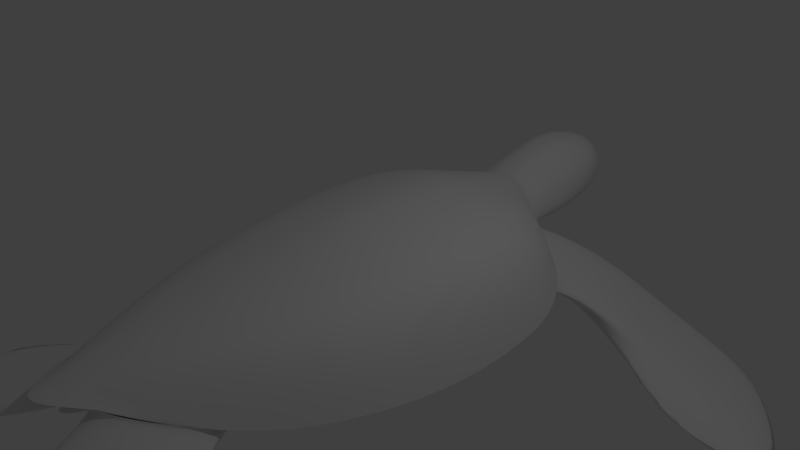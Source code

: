# Source: turtle1.blend  (saved by Blender 2.79.0; exported with 4.5.12 LTS)
import bpy
from mathutils import Matrix  # noqa: F401  (used for matrix-valued properties, if any)

bpy.ops.wm.read_factory_settings(use_empty=True)
scene = bpy.context.scene
scene.name = 'Scene'

# ---- collections
col_collection_1 = bpy.data.collections.new('Collection 1'); scene.collection.children.link(col_collection_1)

# ---- materials (node trees are filled in below, after node groups)
mat_material = bpy.data.materials.new('Material')
mat_material.alpha_threshold = 0.0
mat_material.use_transparent_shadow = False
mat_material.roughness = 0.5
mat_material.line_color = (0.0, 0.0, 0.0, 1.0)

# ---- node groups
ng_auto_smooth = bpy.data.node_groups.new('Auto Smooth', 'GeometryNodeTree')
_s = ng_auto_smooth.interface.new_socket(name='Geometry', in_out='OUTPUT', socket_type='NodeSocketGeometry')
_s = ng_auto_smooth.interface.new_socket(name='Geometry', in_out='INPUT', socket_type='NodeSocketGeometry')
_s = ng_auto_smooth.interface.new_socket(name='Angle', in_out='INPUT', socket_type='NodeSocketFloat')
_s.subtype = 'ANGLE'
_s.min_value = 0.0
_s.max_value = 3.142
ng_auto_smooth.is_modifier = True
_N = ng_auto_smooth.nodes; _L = ng_auto_smooth.links
n0 = _N.new('NodeGroupOutput'); n0.name = 'Group Output'; n0.location = (480, -100)
n1 = _N.new('NodeGroupInput'); n1.name = 'Group Input'; n1.location = (-420, -300)
n2 = _N.new('NodeGroupInput'); n2.name = 'Group Input.001'; n2.location = (-60, -100)
n3 = _N.new('GeometryNodeSetShadeSmooth'); n3.name = 'Set Shade Smooth'; n3.location = (120, -100)
n3.domain = 'EDGE'
n4 = _N.new('GeometryNodeSetShadeSmooth'); n4.name = 'Set Shade Smooth.001'; n4.location = (300, -100)
n5 = _N.new('GeometryNodeInputMeshEdgeAngle'); n5.name = 'Edge Angle'; n5.location = (-420, -220)
n6 = _N.new('GeometryNodeInputEdgeSmooth'); n6.name = 'Is Edge Smooth'; n6.location = (-60, -160)
n7 = _N.new('GeometryNodeInputShadeSmooth'); n7.name = 'Is Face Smooth'; n7.location = (-240, -340)
n8 = _N.new('FunctionNodeBooleanMath'); n8.name = 'Boolean Math'; n8.location = (-60, -220)
n9 = _N.new('FunctionNodeCompare'); n9.name = 'Compare'; n9.location = (-240, -180)
n9.operation = 'LESS_EQUAL'
_L.new(n5.outputs[0], n9.inputs[0])
_L.new(n4.outputs[0], n0.inputs[0])
_L.new(n1.outputs[1], n9.inputs[1])
_L.new(n9.outputs[0], n8.inputs[0])
_L.new(n7.outputs[0], n8.inputs[1])
_L.new(n2.outputs[0], n3.inputs[0])
_L.new(n6.outputs[0], n3.inputs[1])
_L.new(n3.outputs[0], n4.inputs[0])
_L.new(n8.outputs[0], n3.inputs[2])
n0.is_active_output = True

# ---- material node trees

# ---- world
world_world = bpy.data.worlds.new('World'); scene.world = world_world
world_world.color = (0.05088, 0.05088, 0.05088)
world_world.use_sun_shadow = False
world_world.sun_shadow_jitter_overblur = 0.0
world_world.cycles.sampling_method = 'MANUAL'

# ---- cameras
cam_camera = bpy.data.cameras.new('Camera')
cam_camera.clip_end = 100.0
cam_camera.lens = 35.0
cam_camera.sensor_width = 32.0
cam_camera.sensor_height = 18.0
cam_camera.ortho_scale = 7.314
cam_camera.dof.focus_distance = 0.0
cam_camera.dof.aperture_fstop = 128.0

# ---- lights
light_lamp = bpy.data.lights.new('Lamp', 'POINT')
light_lamp.transmission_factor = 0.0
light_lamp.cutoff_distance = 30.0
light_lamp.energy = 100.0
light_lamp.shadow_buffer_clip_start = 1.001
light_lamp.shadow_soft_size = 0.1
light_lamp.shadow_maximum_resolution = 0.006
light_lamp.use_absolute_resolution = True

# ---- meshes
me_cube_002 = bpy.data.meshes.new('Cube.002')
me_cube_002.from_pydata([(0.9428, -3.52, -0.2701), (0.0, -2.622, -0.7217), (1.35, -2.527, -0.5796), (0.0, -3.965, -0.1905), (1.597, -1.692, -0.6691), (0.4918, -3.965, -0.09149), (0.0, -3.552, -0.424), (0.0, -4.419, 0.03204), (0.4947, -3.965, -0.06882), (0.2821, -2.618, -0.7168), (0.1256, -3.909, -0.2167), (0.1749, -3.649, -0.3682), (0.3643, -1.692, -0.9095), (0.1359, -4.419, 0.03204), (0.9781, -2.608, -0.6436), (0.9594, -3.549, -0.3341), (0.5045, -3.996, -0.1555), (0.2988, -2.698, -0.7809), (0.1485, -3.996, -0.2497), (0.2889, -3.638, -0.4832), (2.325, -3.928, -0.4269), (2.219, -4.81, -0.3996), (1.372, -5.514, -0.3427), (0.524, -3.494, -0.4706), (0.8481, -5.348, -0.3727), (0.2677, -4.722, -0.447), (0.0, -3.913, -0.2252), (0.0, -3.62, -0.3876), (0.1359, -3.965, -0.1856), (0.2722, -3.609, -0.4191), (0.0, -4.28, -0.2252), (0.0, -3.987, -0.3876), (0.02505, -4.276, -0.2382), (0.1016, -4.016, -0.3213)], [], [(28, 29, 19, 18), (9, 29, 6, 1), (28, 13, 7, 3), (5, 8, 13, 28), (5, 28, 18, 16), (4, 2, 9, 12), (11, 10, 32, 33), (16, 18, 24, 22), (19, 17, 23, 25), (29, 9, 17, 19), (0, 5, 16, 15), (2, 0, 15, 14), (9, 2, 14, 17), (25, 21, 22, 24), (20, 21, 25, 23), (15, 16, 22, 21), (18, 19, 25, 24), (17, 14, 20, 23), (14, 15, 21, 20), (31, 33, 32, 30), (26, 10, 28, 3), (11, 27, 6, 29), (10, 11, 29, 28), (10, 26, 30, 32), (27, 11, 33, 31)])
me_cube_002.polygons.foreach_set('use_smooth', [True] * 25)
_k = {(0, 2): 1.0, (1, 9): 1.0, (1, 6): 1.0, (3, 7): 1.0, (2, 4): 1.0, (0, 5): 1.0, (5, 8): 1.0, (7, 13): 1.0, (4, 12): 1.0, (8, 13): 1.0, (9, 12): 1.0, (30, 31): 1.0, (6, 27): 1.0, (27, 31): 1.0}
me_cube_002.attributes.new('crease_edge', 'FLOAT', 'EDGE').data.foreach_set('value', [_k.get((min(e.vertices), max(e.vertices)), 0.0) for e in me_cube_002.edges])
me_cube_002.materials.append(mat_material)
me_cube_002.use_remesh_preserve_volume = False
me_cube_002.use_remesh_preserve_attributes = False
me_cube_002.use_mirror_vertex_groups = False
me_cube_002.update()
me_cube_001 = bpy.data.meshes.new('Cube.001')
me_cube_001.from_pydata([(1.394, 0.7161, -0.7454), (0.0, 2.165, -0.6762), (0.6751, 2.452, -0.1835), (0.5047, 2.511, 0.1836), (0.0, 2.452, -0.5291), (0.0, 2.452, 0.3241), (0.6373, 2.452, -0.01968), (0.4344, 2.173, -0.7945), (0.1589, 2.452, -0.1992), (0.2221, 2.452, 0.3089), (0.655, 3.057, -0.147), (0.5851, 3.144, 0.2425), (0.2747, 3.365, -0.4737), (0.0, 3.365, -0.4941), (0.2221, 3.211, 0.5652), (0.0, 3.211, 0.5625), (0.5534, 3.057, -0.3253), (0.4105, 4.535, 0.0415), (0.6611, 3.87, -0.02029), (0.5927, 3.816, 0.3692), (0.28, 3.906, -0.347), (0.0, 3.906, -0.3674), (0.2297, 3.752, 0.6919), (0.0, 3.752, 0.6892), (0.5596, 3.87, -0.1986), (0.5912, 4.089, 0.431), (0.2029, 4.453, -0.1895), (0.0, 4.424, -0.2469), (0.2062, 4.487, 0.5345), (0.0, 4.544, 0.5319), (0.0, 4.726, 0.07644), (0.3922, 4.421, -0.07901), (0.219, 4.662, 0.07644), (3.42, 1.537, -1.64), (3.812, 3.567, -1.61), (3.489, 1.537, -1.465), (3.346, 3.567, -1.731), (1.044, 3.007, -0.4266), (0.5592, 3.007, -0.4566), (1.588, 1.64, -0.509), (0.7083, 2.107, -0.6599), (1.758, 3.445, -0.8563), (2.472, 3.632, -1.286), (2.516, 2.135, -0.9272), (3.219, 2.133, -1.283), (2.0, 3.632, -1.306), (1.28, 3.445, -0.8815), (2.145, 2.133, -1.115), (1.427, 2.135, -0.7649), (0.3991, 0.4614, -1.034), (0.08722, 0.3681, -1.018), (0.5267, 2.208, -0.123), (0.0, 2.208, -0.03702), (0.6242, 2.208, -0.1444), (0.3021, 0.6475, -1.044), (0.2221, 2.208, 0.02154), (1.252, 1.28, -0.2975), (0.938, 2.264, -0.2196), (0.0, 2.231, -0.5397), (0.0, 2.324, -0.4585), (0.2544, 2.231, -0.5348), (0.2066, 2.324, -0.4536), (5.669, 1.307, -1.665), (4.646, 2.89, -1.69), (4.321, 2.213, -1.742), (3.983, 2.89, -1.737), (0.6089, 2.707, -0.5369), (0.6586, 2.407, -0.6173), (1.556, 2.407, -0.5229), (1.3, 2.707, -0.4748), (1.329, 3.009, -0.9369), (1.378, 2.572, -0.9924), (2.048, 3.132, -1.337), (2.097, 2.633, -1.367), (2.263, 2.572, -0.9036), (2.011, 3.009, -0.88), (2.97, 2.633, -1.284), (2.721, 3.132, -1.285), (0.4344, 1.774, -0.8897), (0.8827, 0.1188, -0.9384), (0.2221, 2.33, 0.1604), (0.0, 2.33, 0.1298), (0.0, 0.6158, -1.041), (0.6751, 2.33, -0.2493), (0.6242, 2.33, -0.08206), (0.5267, 2.33, 0.03536)], [], [(61, 59, 4, 8), (3, 6, 10, 11), (6, 2, 16, 10), (45, 42, 34, 36), (16, 12, 20, 24), (11, 10, 18, 19), (15, 14, 22, 23), (10, 16, 24, 18), (8, 4, 13, 12), (2, 8, 12, 16), (5, 9, 14, 15), (9, 3, 11, 14), (19, 18, 17, 25), (23, 22, 28, 29), (18, 24, 31, 17), (22, 19, 25, 28), (12, 13, 21, 20), (14, 11, 19, 22), (32, 26, 27, 30), (28, 32, 30, 29), (25, 17, 32, 28), (17, 31, 26, 32), (24, 20, 26, 31), (20, 21, 27, 26), (63, 65, 36, 34), (76, 44, 33, 62), (72, 45, 36, 65), (44, 47, 35, 33), (0, 7, 40, 39), (61, 8, 38, 66), (56, 0, 39, 68), (8, 2, 37, 38), (39, 40, 48, 43), (43, 48, 47, 44), (66, 38, 46, 70), (70, 46, 45, 72), (68, 39, 43, 74), (74, 43, 44, 76), (38, 37, 41, 46), (46, 41, 42, 45), (78, 79, 49, 54), (80, 81, 52, 55), (82, 78, 54, 50), (84, 85, 51, 53), (85, 80, 55, 51), (41, 75, 77, 42), (75, 74, 76, 77), (37, 69, 75, 41), (69, 68, 74, 75), (48, 71, 73, 47), (71, 70, 72, 73), (40, 67, 71, 48), (67, 66, 70, 71), (2, 57, 69, 37), (57, 56, 68, 69), (7, 60, 67, 40), (60, 61, 66, 67), (47, 73, 64, 35), (73, 72, 65, 64), (42, 77, 63, 34), (77, 76, 62, 63), (33, 35, 64, 62), (62, 64, 65, 63), (7, 1, 58, 60), (60, 58, 59, 61), (3, 9, 80, 85), (6, 3, 85, 84), (2, 6, 84, 83), (1, 7, 78, 82), (9, 5, 81, 80), (7, 0, 79, 78)])
me_cube_001.polygons.foreach_set('use_smooth', [True] * 71)
_k = {(2, 57): 1.0, (30, 32): 1.0, (17, 32): 1.0, (0, 56): 1.0, (56, 57): 1.0}
me_cube_001.attributes.new('crease_edge', 'FLOAT', 'EDGE').data.foreach_set('value', [_k.get((min(e.vertices), max(e.vertices)), 0.0) for e in me_cube_001.edges])
me_cube_001.materials.append(mat_material)
me_cube_001.use_remesh_preserve_volume = False
me_cube_001.use_remesh_preserve_attributes = False
me_cube_001.use_mirror_vertex_groups = False
me_cube_001.update()
me_cube = bpy.data.meshes.new('Cube')
me_cube.from_pydata([(1.775, 0.1689, -0.7258), (0.8262, -3.552, -0.2701), (1.548, -0.7614, 0.3244), (1.732, -0.7614, -0.7663), (1.663, 0.1689, 0.3645), (0.5387, -3.552, 0.08147), (0.0, -2.622, -0.7217), (0.0, -2.622, 0.3353), (1.73, 1.126, -0.6407), (1.046, -2.622, 0.1661), (1.621, 1.126, 0.3746), (1.36, -2.622, -0.5796), (1.362, 2.066, -0.3593), (0.0, -3.965, 0.1211), (1.142, 2.066, 0.2099), (1.597, -1.692, -0.6691), (0.3166, -3.965, 0.01613), (1.391, -1.692, 0.2534), (0.4918, -3.965, -0.09149), (0.0, 0.1689, -1.125), (0.0, 0.1689, 0.6995), (0.0, -3.552, 0.2037), (0.0, 1.126, -1.072), (0.0, 1.126, 0.6995), (0.0, 2.159, -0.7976), (0.0, 2.066, 0.4835), (0.0, -1.692, 0.4514), (0.0, -1.692, -0.9144), (0.0, -0.7614, -1.06), (0.0, -0.7614, 0.6046), (0.6536, 2.452, -0.1835), (0.5851, 2.505, 0.1557), (0.0, 2.563, 0.3615), (1.622, 1.596, -0.5241), (1.458, 1.596, 0.3189), (0.0, 1.596, 0.6323), (0.0, 1.596, -0.9903), (2.049, 0.1689, -0.7258), (0.6843, 2.452, -0.147), (0.8532, -3.552, -0.2701), (1.97, -0.7614, -0.742), (1.998, 1.126, -0.6407), (1.493, 2.066, -0.3424), (0.0, -4.419, 0.03204), (1.435, -2.622, -0.5796), (1.781, -1.692, -0.6691), (0.4947, -3.965, -0.06882), (1.836, 1.596, -0.5241), (0.5445, -0.7614, 0.5347), (0.3948, -2.622, 0.3159), (0.2832, -2.622, -0.7168), (0.4008, -0.7614, -1.055), (0.4984, -1.692, 0.4176), (0.1438, -3.965, 0.1251), (0.4279, 0.1689, -1.12), (0.579, 0.1689, 0.6073), (0.2229, -3.552, 0.1972), (0.4171, 1.126, -1.067), (0.5644, 1.126, 0.6073), (0.3021, 2.066, -0.7927), (0.4156, 2.066, 0.4421), (0.3643, -1.692, -0.9095), (0.2221, 2.563, 0.3641), (0.3788, 1.596, -0.9854), (0.5158, 1.596, 0.5559), (0.1359, -4.419, 0.03204)], [], [(45, 17, 9, 44), (44, 9, 5, 39), (54, 51, 28, 19), (37, 4, 2, 40), (37, 0, 8, 41), (55, 4, 10, 58), (55, 20, 29, 48), (65, 53, 13, 43), (64, 34, 14, 60), (47, 33, 12, 42), (60, 14, 31, 62), (40, 2, 17, 45), (52, 26, 7, 49), (51, 61, 27, 28), (48, 29, 26, 52), (39, 5, 16, 46), (42, 12, 30, 38), (61, 50, 6, 27), (63, 36, 24, 59), (54, 19, 22, 57), (56, 21, 13, 53), (49, 7, 21, 56), (57, 22, 36, 63), (41, 8, 33, 47), (58, 10, 34, 64), (10, 41, 47, 34), (14, 42, 38, 31), (1, 39, 46, 18), (3, 40, 45, 15), (34, 47, 42, 14), (4, 37, 41, 10), (0, 37, 40, 3), (11, 44, 39, 1), (15, 45, 44, 11), (23, 58, 64, 35), (8, 57, 63, 33), (9, 49, 56, 5), (5, 56, 53, 16), (0, 54, 57, 8), (2, 48, 52, 17), (3, 15, 61, 51), (17, 52, 49, 9), (25, 60, 62, 32), (35, 64, 60, 25), (46, 16, 53, 65), (4, 55, 48, 2), (20, 55, 58, 23), (0, 3, 51, 54)])
me_cube.polygons.foreach_set('use_smooth', [True] * 48)
_k = set([(0, 3), (0, 8), (1, 11), (1, 18), (3, 15), (8, 33), (11, 15), (12, 33), (37, 40), (37, 41), (38, 42), (39, 44), (39, 46), (40, 45), (41, 47), (42, 47), (43, 65), (44, 45), (46, 65)])
me_cube.attributes.new('sharp_edge', 'BOOLEAN', 'EDGE').data.foreach_set('value', [ (min(e.vertices), max(e.vertices)) in _k for e in me_cube.edges])
_k = {(1, 11): 1.0, (0, 3): 1.0, (6, 50): 1.0, (0, 8): 1.0, (11, 15): 1.0, (8, 33): 1.0, (1, 18): 1.0, (3, 15): 1.0, (12, 30): 1.0, (12, 33): 1.0, (41, 47): 1.0, (38, 42): 1.0, (39, 46): 1.0, (40, 45): 1.0, (42, 47): 1.0, (43, 65): 1.0, (37, 41): 1.0, (37, 40): 1.0, (39, 44): 1.0, (44, 45): 1.0, (15, 61): 1.0, (46, 65): 1.0, (50, 61): 1.0}
me_cube.attributes.new('crease_edge', 'FLOAT', 'EDGE').data.foreach_set('value', [_k.get((min(e.vertices), max(e.vertices)), 0.0) for e in me_cube.edges])
me_cube.materials.append(mat_material)
me_cube.use_remesh_preserve_volume = False
me_cube.use_remesh_preserve_attributes = False
me_cube.use_mirror_vertex_groups = False
me_cube.update()

# ---- objects
ob_cube_002 = bpy.data.objects.new('Cube.002', me_cube_002)
ob_cube_001 = bpy.data.objects.new('Cube.001', me_cube_001)
ob_cube = bpy.data.objects.new('Cube', me_cube)
ob_lamp = bpy.data.objects.new('Lamp', light_lamp)
ob_camera = bpy.data.objects.new('Camera', cam_camera)

# ---- transforms, parenting, visibility, modifiers, constraints
ob_cube_002.location = (0.0, 0.0, 0.0)
ob_cube_002.lock_rotations_4d = False
ob_cube_002.empty_display_type = 'ARROWS'
ob_cube_002.lineart.crease_threshold = 0.0
_m = ob_cube_002.modifiers.new('Mirror', 'MIRROR')
_m = ob_cube_002.modifiers.new('Subsurf', 'SUBSURF')
_m.uv_smooth = 'PRESERVE_CORNERS'
_m.quality = 2
_m.levels = 2
_m.show_only_control_edges = False
_m = ob_cube_002.modifiers.new('Auto Smooth', 'NODES')
_m.node_group = ng_auto_smooth
_gi = [s.identifier for s in ng_auto_smooth.interface.items_tree if s.item_type == 'SOCKET' and s.in_out == 'INPUT']
_m[_gi[1]] = 3.142  # Angle
ob_cube_001.location = (0.0, 0.0, 0.0)
ob_cube_001.lock_rotations_4d = False
ob_cube_001.empty_display_type = 'ARROWS'
ob_cube_001.lineart.crease_threshold = 0.0
_m = ob_cube_001.modifiers.new('Mirror', 'MIRROR')
_m = ob_cube_001.modifiers.new('Subsurf', 'SUBSURF')
_m.uv_smooth = 'PRESERVE_CORNERS'
_m.quality = 2
_m.levels = 2
_m.show_only_control_edges = False
ob_cube.location = (0.0, 0.0, 0.0)
ob_cube.lock_rotations_4d = False
ob_cube.empty_display_type = 'ARROWS'
ob_cube.lineart.crease_threshold = 0.0
_m = ob_cube.modifiers.new('Mirror', 'MIRROR')
_m = ob_cube.modifiers.new('Subsurf', 'SUBSURF')
_m.uv_smooth = 'PRESERVE_CORNERS'
_m.quality = 2
_m.show_only_control_edges = False
_m = ob_cube.modifiers.new('Auto Smooth', 'NODES')
_m.node_group = ng_auto_smooth
_gi = [s.identifier for s in ng_auto_smooth.interface.items_tree if s.item_type == 'SOCKET' and s.in_out == 'INPUT']
_m[_gi[1]] = 3.142  # Angle
ob_lamp.location = (4.076, 1.005, 5.904)
ob_lamp.rotation_euler = (0.6503, 0.05522, 1.866)
ob_lamp.lock_rotations_4d = False
ob_lamp.empty_display_type = 'ARROWS'
ob_lamp.color = (0.0, 0.0, 0.0, 0.0)
ob_lamp.lineart.crease_threshold = 0.0
ob_camera.location = (7.481, -6.508, 5.344)
ob_camera.rotation_euler = (1.109, 0.0, 0.8149)
ob_camera.lock_rotations_4d = False
ob_camera.empty_display_type = 'ARROWS'
ob_camera.color = (0.0, 0.0, 0.0, 0.0)
ob_camera.display_type = 'WIRE'
ob_camera.lineart.crease_threshold = 0.0

# ---- collection membership
col_collection_1.objects.link(ob_cube_002)
col_collection_1.objects.link(ob_cube_001)
col_collection_1.objects.link(ob_cube)
col_collection_1.objects.link(ob_lamp)
col_collection_1.objects.link(ob_camera)

# ---- scene / render settings (as saved in the file)
scene.camera = ob_camera
scene.frame_start = 1; scene.frame_end = 250; scene.frame_set(1)
scene.render.engine = 'BLENDER_EEVEE_NEXT'
scene.render.resolution_percentage = 50
scene.render.dither_intensity = 0.0
scene.cycles.use_denoising = False
scene.cycles.samples = 128
scene.cycles.sampling_pattern = 'TABULATED_SOBOL'
scene.cycles.use_adaptive_sampling = False
scene.cycles.use_light_tree = False
scene.cycles.blur_glossy = 0.0
scene.cycles.sample_clamp_indirect = 0.0
scene.view_settings.view_transform = 'Standard'
bpy.context.view_layer.update()
